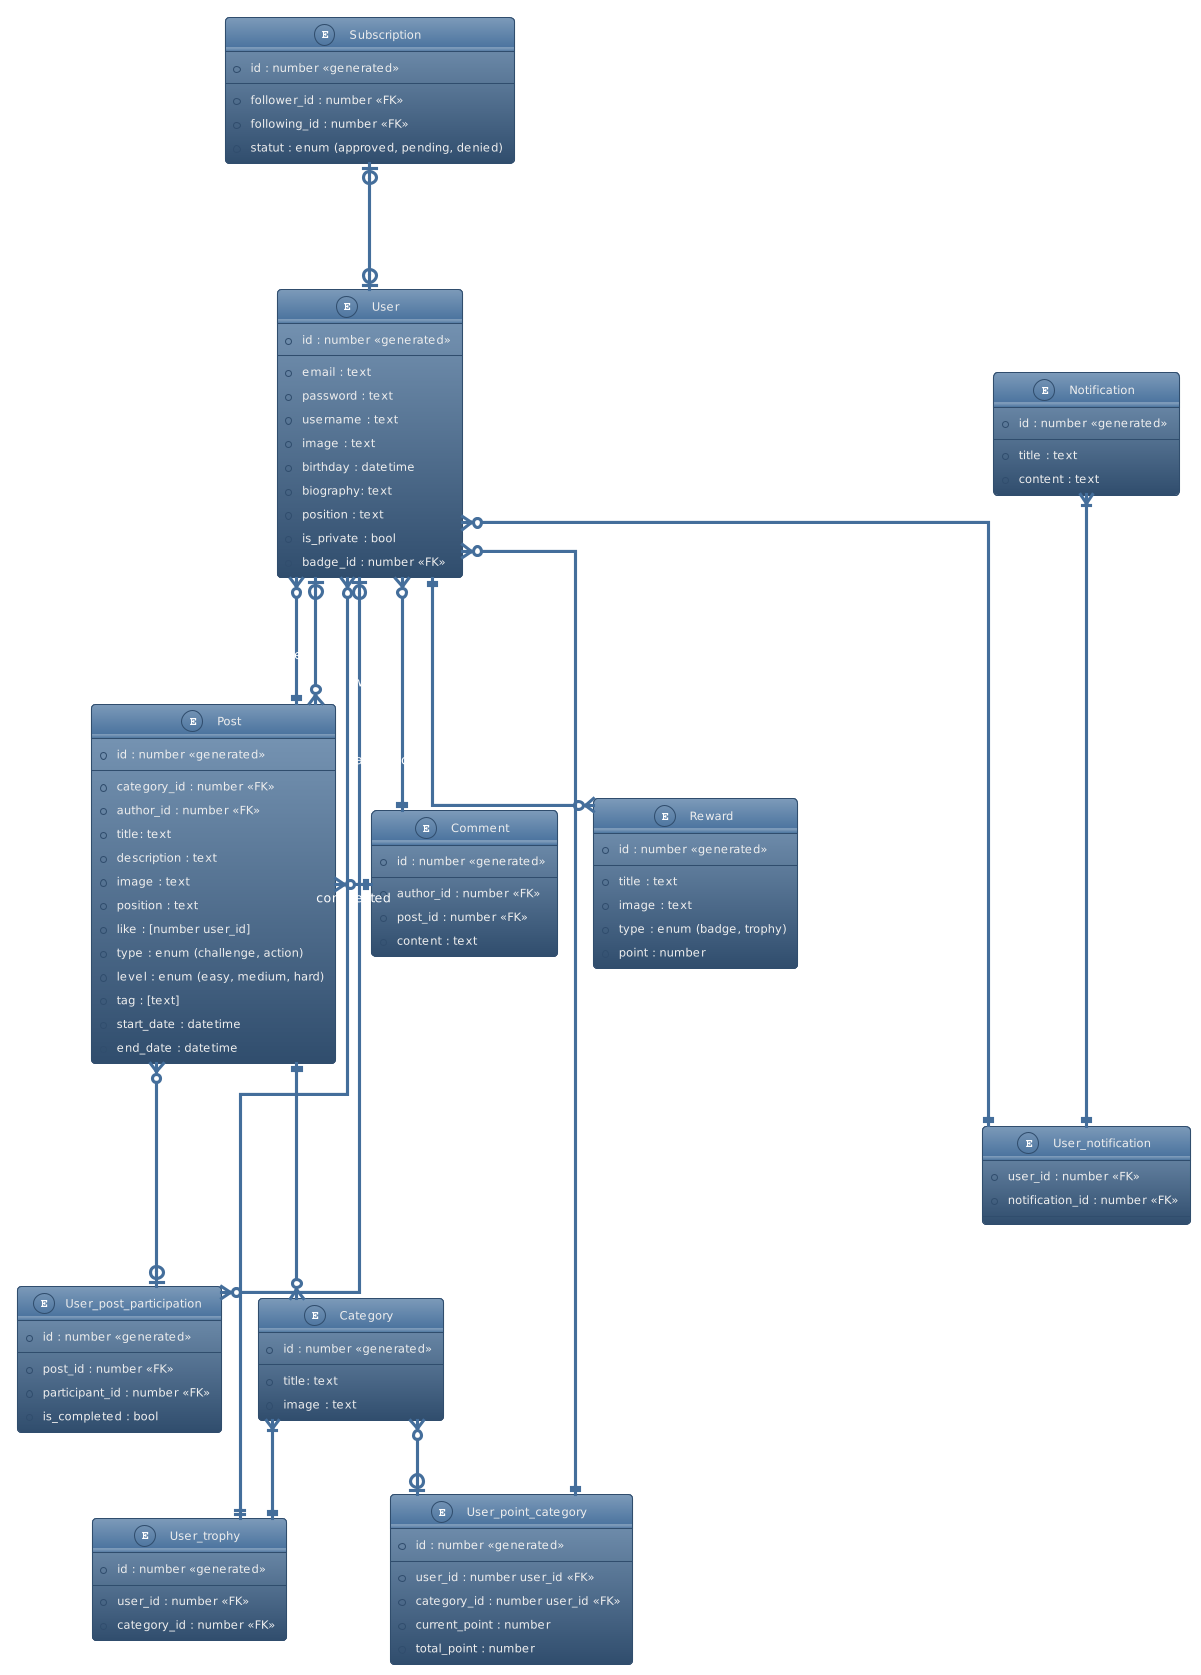

The diagram above was rendered by PlantUML. Its source (embedded in the PNG):
@startuml
!theme spacelab
' hide the spot
' hide circle

' avoid problems with angled crows feet
skinparam linetype ortho

entity "User" as u {
  *id : number <<generated>>
  --
  *email : text
  *password : text
  *username : text
  *image : text
  *birthday : datetime
  *biography: text
  *position : text
  *is_private : bool
  *badge_id : number <<FK>>
}

entity "User_post_participation" as upp {
  *id : number <<generated>>
  --
  *post_id : number <<FK>>
  *participant_id : number <<FK>>
  *is_completed : bool
}

entity "User_point_category" as upc {
  *id : number <<generated>>
  --
  *user_id : number user_id <<FK>>
  *category_id : number user_id <<FK>>
  *current_point : number
  *total_point : number
}

entity "Subscription" as s {
  *id : number <<generated>>
  --
  *follower_id : number <<FK>>
  *following_id : number <<FK>>
  *statut : enum (approved, pending, denied)
}

entity "Category" as cat {
  *id : number <<generated>>
  --
  *title: text
  *image : text
}

entity "Post" as p {
  *id : number <<generated>>
  --
  *category_id : number <<FK>>
  *author_id : number <<FK>>
  *title: text
  *description : text
  *image : text
  *position : text
  *like : [number user_id]
  *type : enum (challenge, action)
  *level : enum (easy, medium, hard)
  *tag : [text]
  *start_date : datetime
  *end_date : datetime
}

entity "Comment" as c {
  *id : number <<generated>>
  --
  *author_id : number <<FK>>
  *post_id : number <<FK>>
  *content : text
}

entity "Reward" as r {
  *id : number <<generated>>
  --
  *title : text
  *image : text
  *type : enum (badge, trophy)
  *point : number
}

entity "Notification" as not {
  *id : number <<generated>>
  --
  *title : text
  *content : text
}

entity "User_notification" as un {
  *user_id : number <<FK>>
  *notification_id : number <<FK>>
}

Entity "User_trophy" as ut {
  *id : number <<generated>>
  --
  *user_id : number <<FK>>
  *category_id : number <<FK>>
}

u |o-down--o{ upp : participates
p }o---o| upp : contains
u }o-down--|| p : writes
u |o-down--o{ p : likes
u }o---|| c : writes
u ||---o{ r : has a badge
u |o-up--o| s : asks to follow
u }o--down--|| un : is notified
un ||--up--|{ not : is notified
p }o-right--|| c : commented
p ||---o{ cat : is categorized
u }o--|| upc : has points in
u }o--|| ut : has 
cat }|--|| ut : has 
cat }o--o| upc : has
@enduml